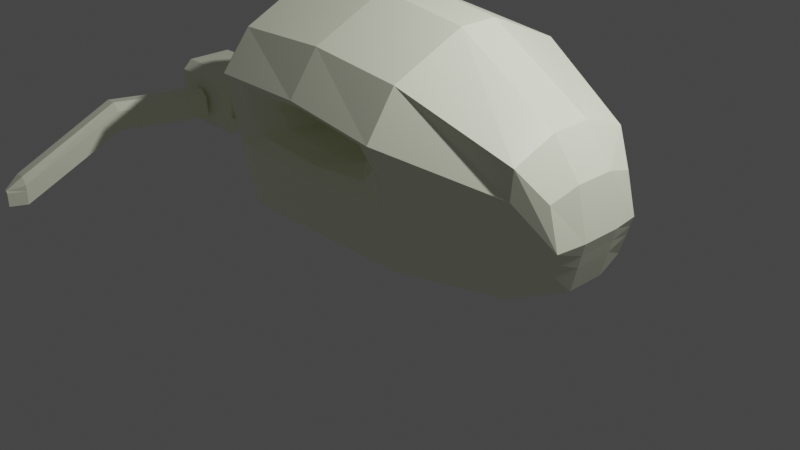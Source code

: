 # Source: skull.blend  (saved by Blender 3.1.7; exported with 4.5.12 LTS)
import bpy
from mathutils import Matrix  # noqa: F401  (used for matrix-valued properties, if any)

bpy.ops.wm.read_factory_settings(use_empty=True)
scene = bpy.context.scene
scene.name = 'Scene'

# ---- collections
col_collection = bpy.data.collections.new('Collection'); scene.collection.children.link(col_collection)

# ---- materials (node trees are filled in below, after node groups)
mat_material = bpy.data.materials.new('Material')
mat_material.alpha_threshold = 0.0
mat_material.use_transparent_shadow = False
mat_material.line_color = (0.0, 0.0, 0.0, 1.0)
mat_material_001 = bpy.data.materials.new('Material.001')
mat_material_001.alpha_threshold = 0.0
mat_material_001.use_transparent_shadow = False
mat_material_001.line_color = (0.0, 0.0, 0.0, 1.0)
mat_material_002 = bpy.data.materials.new('Material.002')
mat_material_002.alpha_threshold = 0.0
mat_material_002.use_transparent_shadow = False
mat_material_002.line_color = (0.0, 0.0, 0.0, 1.0)

# ---- material node trees
mat_material.use_nodes = True; mat_material.node_tree.nodes.clear()
_N = mat_material.node_tree.nodes; _L = mat_material.node_tree.links
n0 = _N.new('ShaderNodeOutputMaterial'); n0.name = 'Material Output'; n0.location = (300, 300)
n1 = _N.new('ShaderNodeBsdfPrincipled'); n1.name = 'Principled BSDF'; n1.location = (10, 300)
n1.distribution = 'GGX'
n1.subsurface_method = 'RANDOM_WALK_SKIN'
n1.inputs[0].default_value = (0.974, 1.0, 0.7844, 1.0)
n1.inputs[2].default_value = 0.4
n1.inputs[3].default_value = 1.45
n1.inputs[27].default_value = (0.0, 0.0, 0.0, 1.0)
n1.inputs[28].default_value = 1.0
_L.new(n1.outputs[0], n0.inputs[0])
n0.is_active_output = True
mat_material_001.use_nodes = True; mat_material_001.node_tree.nodes.clear()
_N = mat_material_001.node_tree.nodes; _L = mat_material_001.node_tree.links
n0 = _N.new('ShaderNodeOutputMaterial'); n0.name = 'Material Output'; n0.location = (300, 300)
n1 = _N.new('ShaderNodeBsdfPrincipled'); n1.name = 'Principled BSDF'; n1.location = (10, 300)
n1.distribution = 'GGX'
n1.subsurface_method = 'RANDOM_WALK_SKIN'
n1.inputs[0].default_value = (0.974, 1.0, 0.7844, 1.0)
n1.inputs[2].default_value = 0.4
n1.inputs[3].default_value = 1.45
n1.inputs[27].default_value = (0.0, 0.0, 0.0, 1.0)
n1.inputs[28].default_value = 1.0
_L.new(n1.outputs[0], n0.inputs[0])
n0.is_active_output = True
mat_material_002.use_nodes = True; mat_material_002.node_tree.nodes.clear()
_N = mat_material_002.node_tree.nodes; _L = mat_material_002.node_tree.links
n0 = _N.new('ShaderNodeOutputMaterial'); n0.name = 'Material Output'; n0.location = (300, 300)
n1 = _N.new('ShaderNodeBsdfPrincipled'); n1.name = 'Principled BSDF'; n1.location = (10, 300)
n1.distribution = 'GGX'
n1.subsurface_method = 'RANDOM_WALK_SKIN'
n1.inputs[0].default_value = (0.974, 1.0, 0.7844, 1.0)
n1.inputs[2].default_value = 0.4
n1.inputs[3].default_value = 1.45
n1.inputs[27].default_value = (0.0, 0.0, 0.0, 1.0)
n1.inputs[28].default_value = 1.0
_L.new(n1.outputs[0], n0.inputs[0])
n0.is_active_output = True

# ---- world
world_world = bpy.data.worlds.new('World'); scene.world = world_world
world_world.use_nodes = True; world_world.node_tree.nodes.clear()
_N = world_world.node_tree.nodes; _L = world_world.node_tree.links
n0 = _N.new('ShaderNodeOutputWorld'); n0.name = 'World Output'; n0.location = (300, 300)
n1 = _N.new('ShaderNodeBackground'); n1.name = 'Background'; n1.location = (10, 300)
n1.inputs[0].default_value = (0.05088, 0.05088, 0.05088, 1.0)
_L.new(n1.outputs[0], n0.inputs[0])
n0.is_active_output = True
world_world.color = (0.05088, 0.05088, 0.05088)
world_world.use_sun_shadow = False
world_world.sun_shadow_jitter_overblur = 0.0

# ---- cameras
cam_camera = bpy.data.cameras.new('Camera')
cam_camera.clip_end = 100.0
cam_camera.ortho_scale = 7.314

# ---- lights
light_light = bpy.data.lights.new('Light', 'POINT')
light_light.transmission_factor = 0.0
light_light.energy = 1000.0
light_light.shadow_soft_size = 0.1
light_light.shadow_maximum_resolution = 0.006
light_light.use_absolute_resolution = True

# ---- meshes
me_cube = bpy.data.meshes.new('Cube')
me_cube.from_pydata([(1.0, 1.0, 0.691), (1.0, 1.0, -1.06), (1.0, -1.0, 0.691), (1.0, -1.0, -1.06), (-1.0, 1.0, 0.7632), (-1.0, 1.0, -1.06), (-1.0, -1.0, 0.7632), (-1.0, -1.0, -1.06), (2.079, 0.7014, 0.194), (2.079, 0.7014, -1.003), (2.079, -0.7014, 0.194), (2.079, -0.7014, -1.003), (2.324, 0.5218, -0.1017), (2.308, 0.5218, -0.9182), (2.324, -0.5218, -0.1017), (2.308, -0.5218, -0.9182), (-1.57, 0.7021, 0.4437), (-1.434, 0.7021, -0.7856), (-1.57, -0.7021, 0.4437), (-1.434, -0.7021, -0.7856), (1.0, 1.31, 0.2366), (-1.0, -1.31, 0.3766), (1.0, -1.31, 0.2366), (-1.0, 1.31, 0.3766), (2.079, 0.7345, -0.09035), (2.079, -0.7345, -0.09035), (2.431, 0.5218, -0.51), (2.431, -0.5218, -0.51), (-1.62, -0.7352, 0.1433), (-1.62, 0.7352, 0.1433), (1.0, 1.155, -0.3477), (1.0, -1.155, -0.3477), (-1.0, 1.155, -0.3477), (2.079, 0.718, -0.5468), (2.079, -0.718, -0.5468), (2.37, 0.5218, -0.7141), (2.37, -0.5218, -0.7141), (-1.527, 0.7186, -0.3211), (-1.0, -1.155, -0.3477), (-1.527, -0.7186, -0.3211), (0.5874, 0.9854, 0.114), (-0.5874, -0.9854, 0.1876), (0.5874, -0.9854, 0.114), (-0.5874, 0.9854, 0.1876), (0.4717, 0.8689, -0.2006), (0.4717, -0.8689, -0.2006), (-0.5874, 0.8689, -0.193), (-0.5874, -0.8689, -0.193), (0.4316, 0.5087, 0.07817), (-0.4316, -0.5087, 0.1322), (0.4316, -0.5087, 0.07817), (-0.4316, 0.5087, 0.1322), (0.3159, 0.4486, -0.155), (0.3159, -0.4486, -0.155), (-0.4316, 0.4486, -0.1474), (-0.4316, -0.4486, -0.1474), (0.0, 1.0, -1.06), (0.0, -1.0, 0.7958), (0.0, -1.0, -1.06), (0.0, 1.0, 0.7958), (0.0, 1.31, 0.3706), (0.0, -1.31, 0.3706), (0.0, -1.155, -0.4401), (0.0, 1.155, -0.4401), (0.0, 0.9854, 0.2221), (0.0, -0.9854, 0.2221), (0.0, -0.8689, -0.2673), (0.0, 0.8689, -0.2673), (0.0, 0.5087, 0.1352), (0.0, -0.5087, 0.1352), (0.0, -0.4486, -0.1714), (0.0, 0.4486, -0.1714), (0.678, -1.066, -0.2557), (-0.7937, -1.066, -0.248), (0.7937, -1.209, 0.1582), (-0.7937, -1.209, 0.2555), (0.0, -1.209, 0.2711), (0.0, -1.066, -0.3183), (0.678, 1.066, -0.2557), (0.7937, 1.209, 0.1582), (-0.7937, 1.209, 0.2555), (-0.7937, 1.066, -0.248), (0.0, 1.066, -0.3183), (0.0, 1.209, 0.2711), (-1.0, -1.232, 0.01443), (-1.573, -0.7269, -0.08891), (1.0, 1.232, -0.05557), (1.082, -1.232, -0.07135), (-1.0, 1.232, 0.01443), (2.079, 0.7262, -0.3186), (2.079, -0.7262, -0.3186), (2.4, 0.5218, -0.612), (2.4, -0.5218, -0.612), (-1.573, 0.7269, -0.08891), (-0.6663, -0.9271, -0.002713), (0.6693, 0.9271, -0.05527), (0.6693, -0.9271, -0.05527), (-0.6663, 0.9271, -0.002713), (-0.5105, -0.4787, -0.00759), (0.5135, 0.4787, -0.05039), (0.4316, -0.4787, -0.03461), (-0.5105, 0.4787, -0.00759), (0.0, 0.4787, -0.01811), (0.0, -0.4787, -0.01811), (-0.8726, -1.138, 0.003748), (0.8756, -1.138, -0.0607), (-0.8726, 1.138, 0.003748), (0.8756, 1.138, -0.0607), (-1.0, -0.215, -1.177), (-1.0, 0.215, -1.177), (1.0, -0.2104, 1.031), (1.0, 0.2104, 1.031), (-1.0, -0.2077, 1.145), (-1.0, 0.2077, 1.145), (1.0, -0.215, -1.191), (1.0, 0.215, -1.191), (2.079, -0.2136, 0.372), (2.079, 0.2136, 0.372), (2.079, 0.2118, -1.127), (2.079, -0.2118, -1.127), (2.36, -0.2098, -0.005344), (2.36, 0.2098, -0.005344), (2.353, -0.2086, -1.004), (2.353, 0.2086, -1.004), (-1.542, 0.2078, -0.8972), (-1.542, -0.2078, -0.8972), (-1.57, 0.2107, 0.6803), (-1.57, -0.2107, 0.6803), (2.476, -0.2112, -0.5044), (2.476, 0.2112, -0.5044), (-1.694, 0.2103, 0.2115), (-1.694, -0.2103, 0.2115), (2.415, 0.2102, -0.7538), (2.415, -0.2102, -0.7538), (-1.618, -0.21, -0.3435), (-1.618, 0.21, -0.3435), (0.0, 0.215, -1.184), (0.0, -0.215, -1.184), (0.0, 0.2088, 1.157), (0.0, -0.2088, 1.157), (2.445, 0.2108, -0.6291), (2.445, -0.2108, -0.6291), (-1.656, -0.2104, -0.06618), (-1.656, 0.2104, -0.06618)], [], [(6, 112, 127, 18), (61, 57, 6, 21), (59, 4, 113, 138), (3, 114, 119, 11), (31, 3, 11, 34), (60, 59, 0, 20), (56, 1, 115, 136), (116, 10, 14, 120), (32, 5, 17, 37), (115, 1, 9, 118), (118, 9, 13, 123), (34, 11, 15, 36), (110, 2, 10, 116), (20, 0, 8, 24), (137, 114, 3, 58), (0, 59, 138, 111), (26, 12, 121, 129), (13, 35, 132, 123), (8, 117, 121, 12), (24, 8, 12, 26), (128, 120, 14, 27), (11, 119, 122, 15), (28, 18, 127, 131), (91, 26, 129, 140), (21, 6, 18, 28), (108, 7, 19, 125), (5, 56, 136, 109), (139, 112, 6, 57), (84, 21, 28, 85), (143, 130, 29, 93), (35, 91, 140, 132), (89, 24, 26, 91), (141, 128, 27, 92), (85, 28, 131, 142), (86, 20, 24, 89), (10, 25, 27, 14), (4, 23, 29, 16), (77, 72, 45, 66), (2, 22, 25, 10), (107, 78, 44, 95), (58, 62, 38, 7), (56, 63, 30, 1), (1, 30, 33, 9), (19, 39, 134, 125), (122, 133, 36, 15), (9, 33, 35, 13), (130, 126, 16, 29), (124, 135, 37, 17), (7, 38, 39, 19), (90, 34, 36, 92), (88, 32, 37, 93), (87, 31, 34, 90), (105, 74, 42, 96), (104, 73, 47, 94), (76, 75, 41, 65), (83, 79, 40, 64), (82, 81, 46, 67), (106, 80, 43, 97), (66, 45, 53, 70), (96, 42, 50, 100), (65, 41, 49, 69), (94, 47, 55, 98), (67, 46, 54, 71), (97, 43, 51, 101), (95, 44, 52, 99), (64, 40, 48, 68), (103, 100, 50, 69), (102, 71, 54, 101), (99, 52, 71, 102), (98, 103, 69, 49), (43, 64, 68, 51), (44, 67, 71, 52), (42, 65, 69, 50), (47, 66, 70, 55), (78, 82, 67, 44), (80, 83, 64, 43), (74, 76, 65, 42), (5, 32, 63, 56), (3, 31, 62, 58), (73, 77, 66, 47), (113, 4, 16, 126), (110, 139, 57, 2), (23, 4, 59, 60), (5, 109, 124, 17), (22, 2, 57, 61), (0, 111, 117, 8), (38, 62, 77, 73), (22, 61, 76, 74), (61, 21, 75, 76), (84, 38, 73, 104), (87, 22, 74, 105), (62, 31, 72, 77), (23, 60, 83, 80), (30, 63, 82, 78), (88, 23, 80, 106), (63, 32, 81, 82), (60, 20, 79, 83), (86, 30, 78, 107), (20, 86, 107, 79), (32, 88, 106, 81), (31, 87, 105, 72), (21, 84, 104, 75), (55, 70, 103, 98), (48, 99, 102, 68), (68, 102, 101, 51), (70, 53, 100, 103), (40, 95, 99, 48), (46, 97, 101, 54), (41, 94, 98, 49), (45, 96, 100, 53), (81, 106, 97, 46), (75, 104, 94, 41), (72, 105, 96, 45), (22, 87, 90, 25), (23, 88, 93, 29), (25, 90, 92, 27), (79, 107, 95, 40), (30, 86, 89, 33), (39, 85, 142, 134), (133, 141, 92, 36), (33, 89, 91, 35), (135, 143, 93, 37), (38, 84, 85, 39), (115, 118, 119, 114), (137, 108, 109, 136), (139, 110, 111, 138), (110, 116, 117, 111), (133, 122, 123, 132), (116, 120, 121, 117), (118, 123, 122, 119), (135, 124, 125, 134), (113, 126, 127, 112), (108, 125, 124, 109), (120, 128, 129, 121), (126, 130, 131, 127), (141, 133, 132, 140), (143, 135, 134, 142), (114, 137, 136, 115), (112, 139, 138, 113), (128, 141, 140, 129), (130, 143, 142, 131), (108, 137, 58, 7)])
_uv = me_cube.uv_layers.new(name='UVMap')
_uv.uv.foreach_set('vector', [0.875, 0.75, 0.875, 0.651, 0.875, 0.6625, 0.875, 0.75, 0.5, 0.875, 0.625, 0.875, 0.625, 1.0, 0.5, 1.0, 0.75, 0.5, 0.875, 0.5, 0.875, 0.599, 0.75, 0.5989, 0.375, 0.75, 0.375, 0.6519, 0.375, 0.6627, 0.375, 0.75, 0.4375, 0.75, 0.375, 0.75, 0.375, 0.75, 0.4375, 0.75, 0.5, 0.375, 0.625, 0.375, 0.625, 0.5, 0.5, 0.5, 0.25, 0.5, 0.375, 0.5, 0.375, 0.5981, 0.25, 0.5981, 0.625, 0.6631, 0.625, 0.75, 0.625, 0.75, 0.625, 0.6753, 0.4375, 0.25, 0.375, 0.25, 0.375, 0.25, 0.4375, 0.25, 0.375, 0.5981, 0.375, 0.5, 0.375, 0.5, 0.375, 0.5873, 0.375, 0.5873, 0.375, 0.5, 0.375, 0.5, 0.375, 0.575, 0.4375, 0.75, 0.375, 0.75, 0.375, 0.75, 0.4375, 0.75, 0.625, 0.6513, 0.625, 0.75, 0.625, 0.75, 0.625, 0.6631, 0.5, 0.5, 0.625, 0.5, 0.625, 0.5, 0.5, 0.5, 0.25, 0.6519, 0.375, 0.6519, 0.375, 0.75, 0.25, 0.75, 0.625, 0.5, 0.75, 0.5, 0.75, 0.5989, 0.625, 0.5987, 0.5, 0.5, 0.625, 0.5, 0.625, 0.5747, 0.5, 0.5744, 0.375, 0.5, 0.4375, 0.5, 0.4375, 0.5747, 0.375, 0.575, 0.625, 0.5, 0.625, 0.5869, 0.625, 0.5747, 0.625, 0.5, 0.5, 0.5, 0.625, 0.5, 0.625, 0.5, 0.5, 0.5, 0.5, 0.6756, 0.625, 0.6753, 0.625, 0.75, 0.5, 0.75, 0.375, 0.75, 0.375, 0.6627, 0.375, 0.675, 0.375, 0.75, 0.5, 0.0, 0.625, 0.0, 0.625, 0.08749, 0.5, 0.08925, 0.4688, 0.5, 0.5, 0.5, 0.5, 0.5744, 0.4688, 0.5745, 0.5, 1.0, 0.625, 1.0, 0.625, 1.0, 0.5, 1.0, 0.125, 0.6519, 0.125, 0.75, 0.125, 0.75, 0.125, 0.662, 0.125, 0.5, 0.25, 0.5, 0.25, 0.5981, 0.125, 0.5981, 0.75, 0.6511, 0.875, 0.651, 0.875, 0.75, 0.75, 0.75, 0.4688, 1.0, 0.5, 1.0, 0.5, 1.0, 0.4687, 1.0, 0.4687, 0.1612, 0.5, 0.1607, 0.5, 0.25, 0.4688, 0.25, 0.4375, 0.5, 0.4688, 0.5, 0.4688, 0.5745, 0.4375, 0.5747, 0.4687, 0.5, 0.5, 0.5, 0.5, 0.5, 0.4688, 0.5, 0.4688, 0.6755, 0.5, 0.6756, 0.5, 0.75, 0.4688, 0.75, 0.4687, 0.0, 0.5, 0.0, 0.5, 0.08925, 0.4687, 0.08882, 0.4688, 0.5, 0.5, 0.5, 0.5, 0.5, 0.4687, 0.5, 0.625, 0.75, 0.5, 0.75, 0.5, 0.75, 0.625, 0.75, 0.625, 0.25, 0.5, 0.25, 0.5, 0.25, 0.625, 0.25, 0.4375, 0.875, 0.4375, 0.75, 0.4375, 0.75, 0.4375, 0.875, 0.625, 0.75, 0.5, 0.75, 0.5, 0.75, 0.625, 0.75, 0.4687, 0.5, 0.4375, 0.5, 0.4375, 0.5, 0.4688, 0.5, 0.375, 0.875, 0.4375, 0.875, 0.4375, 1.0, 0.375, 1.0, 0.375, 0.375, 0.4375, 0.375, 0.4375, 0.5, 0.375, 0.5, 0.375, 0.5, 0.4375, 0.5, 0.4375, 0.5, 0.375, 0.5, 0.375, 0.0, 0.4375, 0.0, 0.4375, 0.08847, 0.375, 0.08801, 0.375, 0.675, 0.4375, 0.6753, 0.4375, 0.75, 0.375, 0.75, 0.375, 0.5, 0.4375, 0.5, 0.4375, 0.5, 0.375, 0.5, 0.5, 0.1607, 0.625, 0.1625, 0.625, 0.25, 0.5, 0.25, 0.375, 0.162, 0.4375, 0.1615, 0.4375, 0.25, 0.375, 0.25, 0.375, 1.0, 0.4375, 1.0, 0.4375, 1.0, 0.375, 1.0, 0.4687, 0.75, 0.4375, 0.75, 0.4375, 0.75, 0.4688, 0.75, 0.4688, 0.25, 0.4375, 0.25, 0.4375, 0.25, 0.4688, 0.25, 0.4688, 0.75, 0.4375, 0.75, 0.4375, 0.75, 0.4687, 0.75, 0.4687, 0.75, 0.5, 0.75, 0.5, 0.75, 0.4688, 0.75, 0.4688, 1.0, 0.4375, 1.0, 0.4375, 1.0, 0.4688, 1.0, 0.5, 0.875, 0.5, 1.0, 0.5, 1.0, 0.5, 0.875, 0.5, 0.375, 0.5, 0.5, 0.5, 0.5, 0.5, 0.375, 0.4375, 0.375, 0.4375, 0.25, 0.4375, 0.25, 0.4375, 0.375, 0.4688, 0.25, 0.5, 0.25, 0.5, 0.25, 0.4688, 0.25, 0.4375, 0.875, 0.4375, 0.75, 0.4375, 0.75, 0.4375, 0.875, 0.4688, 0.75, 0.5, 0.75, 0.5, 0.75, 0.4688, 0.75, 0.5, 0.875, 0.5, 1.0, 0.5, 1.0, 0.5, 0.875, 0.4688, 1.0, 0.4375, 1.0, 0.4375, 1.0, 0.4688, 1.0, 0.4375, 0.375, 0.4375, 0.25, 0.4375, 0.25, 0.4375, 0.375, 0.4688, 0.25, 0.5, 0.25, 0.5, 0.25, 0.4687, 0.25, 0.4688, 0.5, 0.4375, 0.5, 0.4375, 0.5, 0.4688, 0.5, 0.5, 0.375, 0.5, 0.5, 0.5, 0.5, 0.5, 0.375, 0.4688, 0.875, 0.4688, 0.75, 0.5, 0.75, 0.5, 0.875, 0.4688, 0.375, 0.4375, 0.375, 0.4375, 0.25, 0.4687, 0.25, 0.4688, 0.5, 0.4375, 0.5, 0.4375, 0.375, 0.4688, 0.375, 0.4688, 1.0, 0.4688, 0.875, 0.5, 0.875, 0.5, 1.0, 0.5, 0.25, 0.5, 0.375, 0.5, 0.375, 0.5, 0.25, 0.4375, 0.5, 0.4375, 0.375, 0.4375, 0.375, 0.4375, 0.5, 0.5, 0.75, 0.5, 0.875, 0.5, 0.875, 0.5, 0.75, 0.4375, 1.0, 0.4375, 0.875, 0.4375, 0.875, 0.4375, 1.0, 0.4375, 0.5, 0.4375, 0.375, 0.4375, 0.375, 0.4375, 0.5, 0.5, 0.25, 0.5, 0.375, 0.5, 0.375, 0.5, 0.25, 0.5, 0.75, 0.5, 0.875, 0.5, 0.875, 0.5, 0.75, 0.375, 0.25, 0.4375, 0.25, 0.4375, 0.375, 0.375, 0.375, 0.375, 0.75, 0.4375, 0.75, 0.4375, 0.875, 0.375, 0.875, 0.4375, 1.0, 0.4375, 0.875, 0.4375, 0.875, 0.4375, 1.0, 0.875, 0.599, 0.875, 0.5, 0.875, 0.5, 0.875, 0.5875, 0.625, 0.6513, 0.75, 0.6511, 0.75, 0.75, 0.625, 0.75, 0.5, 0.25, 0.625, 0.25, 0.625, 0.375, 0.5, 0.375, 0.125, 0.5, 0.125, 0.5981, 0.125, 0.588, 0.125, 0.5, 0.5, 0.75, 0.625, 0.75, 0.625, 0.875, 0.5, 0.875, 0.625, 0.5, 0.625, 0.5987, 0.625, 0.5869, 0.625, 0.5, 0.4375, 1.0, 0.4375, 0.875, 0.4375, 0.875, 0.4375, 1.0, 0.5, 0.75, 0.5, 0.875, 0.5, 0.875, 0.5, 0.75, 0.5, 0.875, 0.5, 1.0, 0.5, 1.0, 0.5, 0.875, 0.4688, 1.0, 0.4375, 1.0, 0.4375, 1.0, 0.4688, 1.0, 0.4688, 0.75, 0.5, 0.75, 0.5, 0.75, 0.4687, 0.75, 0.4375, 0.875, 0.4375, 0.75, 0.4375, 0.75, 0.4375, 0.875, 0.5, 0.25, 0.5, 0.375, 0.5, 0.375, 0.5, 0.25, 0.4375, 0.5, 0.4375, 0.375, 0.4375, 0.375, 0.4375, 0.5, 0.4688, 0.25, 0.5, 0.25, 0.5, 0.25, 0.4688, 0.25, 0.4375, 0.375, 0.4375, 0.25, 0.4375, 0.25, 0.4375, 0.375, 0.5, 0.375, 0.5, 0.5, 0.5, 0.5, 0.5, 0.375, 0.4688, 0.5, 0.4375, 0.5, 0.4375, 0.5, 0.4687, 0.5, 0.5, 0.5, 0.4688, 0.5, 0.4687, 0.5, 0.5, 0.5, 0.4375, 0.25, 0.4688, 0.25, 0.4688, 0.25, 0.4375, 0.25, 0.4375, 0.75, 0.4688, 0.75, 0.4687, 0.75, 0.4375, 0.75, 0.5, 1.0, 0.4688, 1.0, 0.4688, 1.0, 0.5, 1.0, 0.4375, 1.0, 0.4375, 0.875, 0.4688, 0.875, 0.4688, 1.0, 0.5, 0.5, 0.4688, 0.5, 0.4688, 0.375, 0.5, 0.375, 0.5, 0.375, 0.4688, 0.375, 0.4687, 0.25, 0.5, 0.25, 0.4375, 0.875, 0.4375, 0.75, 0.4688, 0.75, 0.4688, 0.875, 0.5, 0.5, 0.4688, 0.5, 0.4688, 0.5, 0.5, 0.5, 0.4375, 0.25, 0.4688, 0.25, 0.4687, 0.25, 0.4375, 0.25, 0.5, 1.0, 0.4688, 1.0, 0.4688, 1.0, 0.5, 1.0, 0.4375, 0.75, 0.4688, 0.75, 0.4688, 0.75, 0.4375, 0.75, 0.4375, 0.25, 0.4688, 0.25, 0.4688, 0.25, 0.4375, 0.25, 0.5, 1.0, 0.4688, 1.0, 0.4688, 1.0, 0.5, 1.0, 0.4375, 0.75, 0.4687, 0.75, 0.4688, 0.75, 0.4375, 0.75, 0.5, 0.75, 0.4688, 0.75, 0.4687, 0.75, 0.5, 0.75, 0.5, 0.25, 0.4688, 0.25, 0.4688, 0.25, 0.5, 0.25, 0.5, 0.75, 0.4687, 0.75, 0.4688, 0.75, 0.5, 0.75, 0.5, 0.5, 0.4687, 0.5, 0.4688, 0.5, 0.5, 0.5, 0.4375, 0.5, 0.4688, 0.5, 0.4687, 0.5, 0.4375, 0.5, 0.4375, 0.0, 0.4687, 0.0, 0.4687, 0.08882, 0.4375, 0.08847, 0.4375, 0.6753, 0.4688, 0.6755, 0.4688, 0.75, 0.4375, 0.75, 0.4375, 0.5, 0.4687, 0.5, 0.4688, 0.5, 0.4375, 0.5, 0.4375, 0.1615, 0.4687, 0.1612, 0.4688, 0.25, 0.4375, 0.25, 0.4375, 1.0, 0.4688, 1.0, 0.4687, 1.0, 0.4375, 1.0, 0.375, 0.5981, 0.375, 0.5873, 0.375, 0.6627, 0.375, 0.6519, 0.25, 0.6519, 0.125, 0.6519, 0.125, 0.5981, 0.25, 0.5981, 0.75, 0.6511, 0.625, 0.6513, 0.625, 0.5987, 0.75, 0.5989, 0.625, 0.6513, 0.625, 0.6631, 0.625, 0.5869, 0.625, 0.5987, 0.4375, 0.6753, 0.375, 0.675, 0.375, 0.575, 0.4375, 0.5747, 0.625, 0.6631, 0.625, 0.6753, 0.625, 0.5747, 0.625, 0.5869, 0.375, 0.5873, 0.375, 0.575, 0.375, 0.675, 0.375, 0.6627, 0.4375, 0.1615, 0.375, 0.162, 0.375, 0.08801, 0.4375, 0.08847, 0.875, 0.599, 0.875, 0.5875, 0.875, 0.6625, 0.875, 0.651, 0.125, 0.6519, 0.125, 0.662, 0.125, 0.588, 0.125, 0.5981, 0.625, 0.6753, 0.5, 0.6756, 0.5, 0.5744, 0.625, 0.5747, 0.625, 0.1625, 0.5, 0.1607, 0.5, 0.08925, 0.625, 0.08749, 0.4688, 0.6755, 0.4375, 0.6753, 0.4375, 0.5747, 0.4688, 0.5745, 0.4687, 0.1612, 0.4375, 0.1615, 0.4375, 0.08847, 0.4687, 0.08882, 0.375, 0.6519, 0.25, 0.6519, 0.25, 0.5981, 0.375, 0.5981, 0.875, 0.651, 0.75, 0.6511, 0.75, 0.5989, 0.875, 0.599, 0.5, 0.6756, 0.4688, 0.6755, 0.4688, 0.5745, 0.5, 0.5744, 0.5, 0.1607, 0.4687, 0.1612, 0.4687, 0.08882, 0.5, 0.08925, 0.125, 0.6519, 0.25, 0.6519, 0.25, 0.75, 0.125, 0.75])
me_cube.materials.append(mat_material)
me_cube.materials.append(None)
me_cube.use_remesh_preserve_volume = False
me_cube.use_remesh_preserve_attributes = False
me_cube.use_mirror_vertex_groups = False
me_cube.update()
me_cube_001 = bpy.data.meshes.new('Cube.001')
me_cube_001.from_pydata([(-1.0, -0.724, -1.0), (-1.0, -1.0, -0.724), (-1.0, -0.8048, -0.8048), (-1.0, -1.0, 0.724), (-1.0, -0.724, 1.0), (-1.0, -0.8048, 0.8048), (-1.0, 1.0, -0.724), (-1.0, 0.724, -1.0), (-1.0, 0.8048, -0.8048), (-1.0, 0.724, 1.0), (-1.0, 1.0, 0.724), (-1.0, 0.8048, 0.8048), (1.0, -1.0, -0.724), (1.0, -0.724, -1.0), (1.0, -0.8048, -0.8048), (1.0, -0.724, 1.0), (1.0, -1.0, 0.724), (1.0, -0.8048, 0.8048), (1.0, 0.724, -1.0), (1.0, 1.0, -0.724), (1.0, 0.8048, -0.8048), (1.0, 1.0, 0.724), (1.0, 0.724, 1.0), (1.0, 0.8048, 0.8048), (1.0, -0.4645, -0.6581), (1.0, -0.6581, -0.4645), (1.0, -0.795, -0.795), (1.0, -0.6581, 0.4645), (1.0, -0.4645, 0.6581), (1.0, -0.795, 0.795), (1.0, 0.6581, -0.4645), (1.0, 0.4645, -0.6581), (1.0, 0.795, -0.795), (1.0, 0.4645, 0.6581), (1.0, 0.6581, 0.4645), (1.0, 0.795, 0.795), (-1.0, -0.6654, -0.4718), (-1.0, -0.4718, -0.6654), (-1.0, -0.8022, -0.8022), (-1.0, -0.4718, 0.6654), (-1.0, -0.6654, 0.4718), (-1.0, -0.8022, 0.8022), (-1.0, 0.4718, -0.6654), (-1.0, 0.6654, -0.4718), (-1.0, 0.8022, -0.8022), (-1.0, 0.6654, 0.4718), (-1.0, 0.4718, 0.6654), (-1.0, 0.8022, 0.8022), (0.4473, 0.6581, 0.4645), (0.4473, 0.4645, 0.6581), (0.4473, 0.4645, -0.6581), (0.4473, 0.6581, -0.4645), (0.4473, -0.4645, 0.6581), (0.4473, -0.6581, 0.4645), (0.4473, -0.6581, -0.4645), (0.4473, -0.4645, -0.6581), (-0.4357, -0.6654, -0.4718), (-0.4357, -0.4718, -0.6654), (-0.4357, -0.6654, 0.4718), (-0.4357, -0.4718, 0.6654), (-0.4357, 0.4718, -0.6654), (-0.4357, 0.6654, -0.4718), (-0.4357, 0.6654, 0.4718), (-0.4357, 0.4718, 0.6654)], [], [(30, 34, 48, 51), (34, 33, 49, 48), (8, 7, 0, 2, 38, 37, 42, 44), (22, 9, 4, 15), (17, 16, 12, 14, 26, 25, 27, 29), (28, 27, 53, 52), (31, 30, 51, 50), (14, 13, 18, 20, 32, 31, 24, 26), (7, 18, 13, 0), (6, 10, 21, 19), (12, 16, 3, 1), (5, 4, 9, 11, 47, 46, 39, 41), (2, 1, 3, 5, 41, 40, 36, 38), (23, 22, 15, 17, 29, 28, 33, 35), (11, 10, 6, 8, 44, 43, 45, 47), (20, 19, 21, 23, 35, 34, 30, 32), (0, 1, 2), (3, 4, 5), (6, 7, 8), (9, 10, 11), (12, 13, 14), (15, 16, 17), (18, 19, 20), (21, 22, 23), (18, 7, 6, 19), (9, 22, 21, 10), (0, 13, 12, 1), (15, 4, 3, 16), (24, 25, 26), (27, 28, 29), (30, 31, 32), (33, 34, 35), (36, 37, 38), (39, 40, 41), (42, 43, 44), (45, 46, 47), (24, 31, 50, 55), (27, 25, 54, 53), (33, 28, 52, 49), (53, 54, 51, 48), (25, 24, 55, 54), (46, 45, 62, 63), (40, 39, 59, 58), (62, 61, 56, 58), (39, 46, 63, 59), (36, 40, 58, 56), (42, 37, 57, 60), (37, 36, 56, 57), (43, 42, 60, 61), (45, 43, 61, 62), (59, 63, 62, 58), (57, 56, 61, 60), (49, 52, 53, 48), (51, 54, 55, 50)])
_uv = me_cube_001.uv_layers.new(name='UVMap')
_uv.uv.foreach_set('vector', [0.4118, 0.5, 0.5882, 0.5, 0.5882, 0.5, 0.4118, 0.5, 0.625, 0.5, 0.625, 0.5368, 0.625, 0.5368, 0.625, 0.5, 0.125, 0.5, 0.125, 0.5345, 0.125, 0.7155, 0.125, 0.75, 0.125, 0.75, 0.125, 0.7136, 0.125, 0.5364, 0.125, 0.5, 0.625, 0.5345, 0.875, 0.5345, 0.875, 0.7155, 0.625, 0.7155, 0.625, 0.75, 0.5905, 0.75, 0.4095, 0.75, 0.375, 0.75, 0.375, 0.75, 0.4118, 0.75, 0.5882, 0.75, 0.625, 0.75, 0.625, 0.75, 0.5882, 0.75, 0.5882, 0.75, 0.625, 0.75, 0.375, 0.5, 0.4118, 0.5, 0.4118, 0.5, 0.375, 0.5, 0.375, 0.75, 0.375, 0.7155, 0.375, 0.5345, 0.375, 0.5, 0.375, 0.5, 0.375, 0.5368, 0.375, 0.7132, 0.375, 0.75, 0.125, 0.5345, 0.375, 0.5345, 0.375, 0.7155, 0.125, 0.7155, 0.4095, 0.25, 0.5905, 0.25, 0.5905, 0.5, 0.4095, 0.5, 0.4095, 0.75, 0.5905, 0.75, 0.5905, 1.0, 0.4095, 1.0, 0.875, 0.75, 0.875, 0.7155, 0.875, 0.5345, 0.875, 0.5, 0.875, 0.5, 0.875, 0.5364, 0.875, 0.7136, 0.875, 0.75, 0.375, 1.0, 0.4095, 1.0, 0.5905, 1.0, 0.625, 1.0, 0.625, 1.0, 0.5886, 1.0, 0.4114, 1.0, 0.375, 1.0, 0.625, 0.5, 0.625, 0.5345, 0.625, 0.7155, 0.625, 0.75, 0.625, 0.75, 0.625, 0.7132, 0.625, 0.5368, 0.625, 0.5, 0.625, 0.25, 0.5905, 0.25, 0.4095, 0.25, 0.375, 0.25, 0.375, 0.25, 0.4114, 0.25, 0.5886, 0.25, 0.625, 0.25, 0.375, 0.5, 0.4095, 0.5, 0.5905, 0.5, 0.625, 0.5, 0.625, 0.5, 0.5882, 0.5, 0.4118, 0.5, 0.375, 0.5, 0.125, 0.7155, 0.125, 0.75, 0.125, 0.75, 0.5905, 1.0, 0.625, 1.0, 0.625, 1.0, 0.125, 0.4635, 0.125, 0.5345, 0.125, 0.5, 0.6615, 0.25, 0.5905, 0.25, 0.625, 0.25, 0.375, 0.7867, 0.375, 0.7155, 0.375, 0.75, 0.6617, 0.75, 0.5905, 0.75, 0.625, 0.75, 0.375, 0.5345, 0.375, 0.5, 0.375, 0.5, 0.5905, 0.5, 0.625, 0.5, 0.625, 0.5, 0.375, 0.5345, 0.125, 0.5345, 0.125, 0.5, 0.375, 0.5, 0.625, 0.25, 0.625, 0.5, 0.5905, 0.5, 0.5905, 0.25, 0.125, 0.7155, 0.375, 0.7155, 0.375, 0.75, 0.125, 0.75, 0.625, 0.75, 0.625, 1.0, 0.5905, 1.0, 0.5905, 0.75, 0.375, 0.7132, 0.375, 0.75, 0.375, 0.75, 0.5882, 0.75, 0.625, 0.75, 0.625, 0.75, 0.4118, 0.5, 0.375, 0.5, 0.375, 0.5, 0.625, 0.5368, 0.625, 0.5, 0.625, 0.5, 0.125, 0.762, 0.125, 0.7136, 0.125, 0.75, 0.637, 1.0, 0.5886, 1.0, 0.625, 1.0, 0.125, 0.5364, 0.125, 0.5, 0.125, 0.5, 0.5886, 0.25, 0.625, 0.25, 0.625, 0.25, 0.375, 0.7132, 0.375, 0.5368, 0.375, 0.5368, 0.375, 0.7132, 0.5882, 0.75, 0.4118, 0.75, 0.4118, 0.75, 0.5882, 0.75, 0.625, 0.5368, 0.625, 0.7132, 0.625, 0.7132, 0.625, 0.5368, 0.5882, 0.75, 0.4118, 0.75, 0.4118, 0.5, 0.5882, 0.5, 0.375, 0.75, 0.375, 0.7132, 0.375, 0.7132, 0.375, 0.75, 0.625, 0.25, 0.5886, 0.25, 0.5886, 0.25, 0.625, 0.25, 0.5886, 1.0, 0.637, 1.0, 0.637, 1.0, 0.5886, 1.0, 0.5886, 0.25, 0.4114, 0.25, 0.4114, 1.0, 0.5886, 1.0, 0.875, 0.7136, 0.875, 0.5364, 0.875, 0.5364, 0.875, 0.7136, 0.4114, 1.0, 0.5886, 1.0, 0.5886, 1.0, 0.4114, 1.0, 0.125, 0.5364, 0.125, 0.7136, 0.125, 0.7136, 0.125, 0.5364, 0.125, 0.7136, 0.125, 0.762, 0.125, 0.762, 0.125, 0.7136, 0.125, 0.5, 0.125, 0.5364, 0.125, 0.5364, 0.125, 0.5, 0.5886, 0.25, 0.4114, 0.25, 0.4114, 0.25, 0.5886, 0.25, 0.875, 0.7136, 0.875, 0.5364, 0.5886, 0.25, 0.5886, 1.0, 0.125, 0.7136, 0.125, 0.762, 0.4114, 0.25, 0.125, 0.5364, 0.625, 0.5368, 0.625, 0.7132, 0.5882, 0.75, 0.5882, 0.5, 0.4118, 0.5, 0.4118, 0.75, 0.375, 0.7132, 0.375, 0.5368])
me_cube_001.materials.append(mat_material_001)
me_cube_001.use_remesh_fix_poles = True
me_cube_001.use_remesh_preserve_attributes = False
me_cube_001.update()
me_cube_010 = bpy.data.meshes.new('Cube.010')
me_cube_010.from_pydata([(-1.0, -1.0, -1.149), (-0.84, 6.508, -0.3343), (1.0, -1.0, -1.149), (1.0, 6.508, -0.3343), (-0.7505, 14.17, -3.861), (0.7505, 14.17, -3.861), (-1.0, -1.0, -0.1488), (-0.84, 6.508, 0.6657), (1.0, 6.508, 0.6657), (1.0, -1.0, -0.1488), (-0.7505, 14.17, -2.861), (0.7505, 14.17, -2.861), (-0.4659, -1.0, 0.8512), (-1.0, -1.0, 0.2917), (-0.306, 6.508, 1.666), (-0.84, 6.508, 1.105), (1.0, -1.0, 0.2917), (0.4659, -1.0, 0.8512), (1.0, 6.508, 1.105), (0.4659, 6.508, 1.666), (-0.7505, 14.17, -2.423), (-0.3497, 14.17, -1.861), (0.3497, 14.17, -1.861), (0.7505, 14.17, -2.423), (0.0, 6.508, -0.3343), (0.0, -1.0, -1.149), (0.0, -1.0, -0.1488), (-0.1827, 15.35, -3.861), (0.1827, 15.35, -3.861), (0.0, 15.29, -3.768), (0.1827, 15.35, -2.861), (-0.1827, 15.35, -2.861), (-0.08041, 15.36, -2.689), (0.08041, 15.36, -2.689), (-1.0, 2.754, -0.7416), (0.8924, 2.754, -0.7416), (0.8924, 2.754, 0.2584), (-1.0, 2.754, 0.2584), (-0.4659, 2.754, 1.258), (-1.0, 2.754, 0.6986), (0.3584, 2.754, 1.258), (0.8924, 2.754, 0.6986), (0.0, 2.754, -0.7416)], [], [(40, 38, 12, 17), (8, 3, 5, 11), (18, 8, 11, 23), (37, 39, 15, 7), (42, 35, 2, 25), (14, 19, 22, 21), (30, 33, 22, 23, 11), (7, 15, 20, 10), (36, 41, 16, 9), (1, 7, 10, 4), (24, 1, 4, 27, 29), (25, 26, 6, 0), (35, 36, 9, 2), (21, 32, 31, 10, 20), (34, 37, 7, 1), (38, 14, 15, 39), (40, 17, 16, 41), (22, 19, 18, 23), (20, 15, 14, 21), (9, 16, 17, 12, 13, 6, 26), (2, 9, 26, 25), (3, 24, 29, 28, 5), (28, 30, 11, 5), (34, 42, 25, 0), (21, 22, 33, 32), (27, 28, 29), (30, 31, 32, 33), (30, 28, 27, 31), (4, 10, 31, 27), (1, 24, 42, 34), (19, 40, 41, 18), (12, 38, 39, 13), (0, 6, 37, 34), (3, 8, 36, 35), (8, 18, 41, 36), (24, 3, 35, 42), (6, 13, 39, 37), (19, 14, 38, 40)])
_uv = me_cube_010.uv_layers.new(name='UVMap')
_uv.uv.foreach_set('vector', [0.6918, 0.625, 0.8082, 0.625, 0.8082, 0.75, 0.6918, 0.75, 0.5, 0.5, 0.375, 0.5, 0.375, 0.5, 0.5, 0.5, 0.555, 0.5, 0.5, 0.5, 0.5, 0.5, 0.5548, 0.5, 0.5, 0.125, 0.555, 0.125, 0.555, 0.25, 0.5, 0.25, 0.25, 0.625, 0.375, 0.625, 0.375, 0.75, 0.25, 0.75, 0.8082, 0.5, 0.6918, 0.5, 0.6918, 0.5, 0.8082, 0.5, 0.09135, 0.09135, 0.1194, 0.08629, 0.6918, 0.5, 0.5548, 0.5, 0.5, 0.5, 0.5, 0.25, 0.555, 0.25, 0.5548, 0.25, 0.5, 0.25, 0.5, 0.625, 0.555, 0.625, 0.5551, 0.75, 0.5, 0.75, 0.375, 0.25, 0.5, 0.25, 0.5, 0.25, 0.375, 0.25, 0.25, 0.5, 0.125, 0.5, 0.125, 0.5, 0.2272, 0.5, 0.25, 0.5, 0.375, 0.875, 0.5, 0.875, 0.5, 1.0, 0.375, 1.0, 0.375, 0.625, 0.5, 0.625, 0.5, 0.75, 0.375, 0.75, 0.8082, 0.5, 0.1395, 0.08629, 0.09135, 0.04567, 0.5, 0.25, 0.5548, 0.25, 0.375, 0.125, 0.5, 0.125, 0.5, 0.25, 0.375, 0.25, 0.625, 0.125, 0.625, 0.25, 0.555, 0.25, 0.555, 0.125, 0.6918, 0.625, 0.6918, 0.75, 0.5551, 0.75, 0.555, 0.625, 0.6918, 0.5, 0.6918, 0.5, 0.555, 0.5, 0.5548, 0.5, 0.5548, 0.25, 0.555, 0.25, 0.625, 0.25, 0.625, 0.25, 0.5, 0.75, 0.5551, 0.75, 0.625, 0.8168, 0.625, 0.9332, 0.5551, 1.0, 0.5, 1.0, 0.5, 0.875, 0.375, 0.75, 0.5, 0.75, 0.5, 0.875, 0.375, 0.875, 0.375, 0.5, 0.25, 0.5, 0.25, 0.5, 0.2728, 0.5, 0.375, 0.5, 0.375, 0.3978, 0.5, 0.3978, 0.5, 0.5, 0.375, 0.5, 0.125, 0.625, 0.25, 0.625, 0.25, 0.75, 0.125, 0.75, 0.8082, 0.5, 0.6918, 0.5, 0.1194, 0.08629, 0.1395, 0.08629, 0.2272, 0.5, 0.25, 0.5, 0.25, 0.5, 0.01784, 0.01797, 0.09135, 0.04567, 0.1395, 0.08629, 0.1095, 0.06772, 0.5, 0.3978, 0.375, 0.3978, 0.375, 0.3522, 0.5, 0.3522, 0.375, 0.25, 0.5, 0.25, 0.5, 0.3522, 0.375, 0.3522, 0.125, 0.5, 0.25, 0.5, 0.25, 0.625, 0.125, 0.625, 0.6918, 0.5, 0.6918, 0.625, 0.555, 0.625, 0.555, 0.5, 0.625, 0.0, 0.625, 0.125, 0.555, 0.125, 0.5551, 0.0, 0.375, 0.0, 0.5, 0.0, 0.5, 0.125, 0.375, 0.125, 0.375, 0.5, 0.5, 0.5, 0.5, 0.625, 0.375, 0.625, 0.5, 0.5, 0.555, 0.5, 0.555, 0.625, 0.5, 0.625, 0.25, 0.5, 0.375, 0.5, 0.375, 0.625, 0.25, 0.625, 0.5, 0.0, 0.5551, 0.0, 0.555, 0.125, 0.5, 0.125, 0.6918, 0.5, 0.8082, 0.5, 0.8082, 0.625, 0.6918, 0.625])
me_cube_010.materials.append(mat_material_002)
me_cube_010.use_remesh_fix_poles = True
me_cube_010.use_remesh_preserve_attributes = False
me_cube_010.update()
me_cube_011 = bpy.data.meshes.new('Cube.011')
me_cube_011.from_pydata([(-1.0, -1.0, -1.149), (-0.84, 6.508, -0.3343), (1.0, -1.0, -1.149), (1.0, 6.508, -0.3343), (-0.7505, 14.17, -3.861), (0.7505, 14.17, -3.861), (-1.0, -1.0, -0.1488), (-0.84, 6.508, 0.6657), (1.0, 6.508, 0.6657), (1.0, -1.0, -0.1488), (-0.7505, 14.17, -2.861), (0.7505, 14.17, -2.861), (-0.4659, -1.0, 0.8512), (-1.0, -1.0, 0.2917), (-0.306, 6.508, 1.666), (-0.84, 6.508, 1.105), (1.0, -1.0, 0.2917), (0.4659, -1.0, 0.8512), (1.0, 6.508, 1.105), (0.4659, 6.508, 1.666), (-0.7505, 14.17, -2.423), (-0.3497, 14.17, -1.861), (0.3497, 14.17, -1.861), (0.7505, 14.17, -2.423), (0.0, 6.508, -0.3343), (0.0, -1.0, -1.149), (0.0, -1.0, -0.1488), (-0.1827, 15.35, -3.861), (0.1827, 15.35, -3.861), (0.0, 15.29, -3.768), (0.1827, 15.35, -2.861), (-0.1827, 15.35, -2.861), (-0.08041, 15.36, -2.689), (0.08041, 15.36, -2.689), (-1.0, 2.754, -0.7416), (0.8924, 2.754, -0.7416), (0.8924, 2.754, 0.2584), (-1.0, 2.754, 0.2584), (-0.4659, 2.754, 1.258), (-1.0, 2.754, 0.6986), (0.3584, 2.754, 1.258), (0.8924, 2.754, 0.6986), (0.0, 2.754, -0.7416)], [], [(40, 38, 12, 17), (8, 3, 5, 11), (18, 8, 11, 23), (37, 39, 15, 7), (42, 35, 2, 25), (14, 19, 22, 21), (30, 33, 22, 23, 11), (7, 15, 20, 10), (36, 41, 16, 9), (1, 7, 10, 4), (24, 1, 4, 27, 29), (25, 26, 6, 0), (35, 36, 9, 2), (21, 32, 31, 10, 20), (34, 37, 7, 1), (38, 14, 15, 39), (40, 17, 16, 41), (22, 19, 18, 23), (20, 15, 14, 21), (9, 16, 17, 12, 13, 6, 26), (2, 9, 26, 25), (3, 24, 29, 28, 5), (28, 30, 11, 5), (34, 42, 25, 0), (21, 22, 33, 32), (27, 28, 29), (30, 31, 32, 33), (30, 28, 27, 31), (4, 10, 31, 27), (1, 24, 42, 34), (19, 40, 41, 18), (12, 38, 39, 13), (0, 6, 37, 34), (3, 8, 36, 35), (8, 18, 41, 36), (24, 3, 35, 42), (6, 13, 39, 37), (19, 14, 38, 40)])
_uv = me_cube_011.uv_layers.new(name='UVMap')
_uv.uv.foreach_set('vector', [0.6918, 0.625, 0.8082, 0.625, 0.8082, 0.75, 0.6918, 0.75, 0.5, 0.5, 0.375, 0.5, 0.375, 0.5, 0.5, 0.5, 0.555, 0.5, 0.5, 0.5, 0.5, 0.5, 0.5548, 0.5, 0.5, 0.125, 0.555, 0.125, 0.555, 0.25, 0.5, 0.25, 0.25, 0.625, 0.375, 0.625, 0.375, 0.75, 0.25, 0.75, 0.8082, 0.5, 0.6918, 0.5, 0.6918, 0.5, 0.8082, 0.5, 0.09135, 0.09135, 0.1194, 0.08629, 0.6918, 0.5, 0.5548, 0.5, 0.5, 0.5, 0.5, 0.25, 0.555, 0.25, 0.5548, 0.25, 0.5, 0.25, 0.5, 0.625, 0.555, 0.625, 0.5551, 0.75, 0.5, 0.75, 0.375, 0.25, 0.5, 0.25, 0.5, 0.25, 0.375, 0.25, 0.25, 0.5, 0.125, 0.5, 0.125, 0.5, 0.2272, 0.5, 0.25, 0.5, 0.375, 0.875, 0.5, 0.875, 0.5, 1.0, 0.375, 1.0, 0.375, 0.625, 0.5, 0.625, 0.5, 0.75, 0.375, 0.75, 0.8082, 0.5, 0.1395, 0.08629, 0.09135, 0.04567, 0.5, 0.25, 0.5548, 0.25, 0.375, 0.125, 0.5, 0.125, 0.5, 0.25, 0.375, 0.25, 0.625, 0.125, 0.625, 0.25, 0.555, 0.25, 0.555, 0.125, 0.6918, 0.625, 0.6918, 0.75, 0.5551, 0.75, 0.555, 0.625, 0.6918, 0.5, 0.6918, 0.5, 0.555, 0.5, 0.5548, 0.5, 0.5548, 0.25, 0.555, 0.25, 0.625, 0.25, 0.625, 0.25, 0.5, 0.75, 0.5551, 0.75, 0.625, 0.8168, 0.625, 0.9332, 0.5551, 1.0, 0.5, 1.0, 0.5, 0.875, 0.375, 0.75, 0.5, 0.75, 0.5, 0.875, 0.375, 0.875, 0.375, 0.5, 0.25, 0.5, 0.25, 0.5, 0.2728, 0.5, 0.375, 0.5, 0.375, 0.3978, 0.5, 0.3978, 0.5, 0.5, 0.375, 0.5, 0.125, 0.625, 0.25, 0.625, 0.25, 0.75, 0.125, 0.75, 0.8082, 0.5, 0.6918, 0.5, 0.1194, 0.08629, 0.1395, 0.08629, 0.2272, 0.5, 0.25, 0.5, 0.25, 0.5, 0.01784, 0.01797, 0.09135, 0.04567, 0.1395, 0.08629, 0.1095, 0.06772, 0.5, 0.3978, 0.375, 0.3978, 0.375, 0.3522, 0.5, 0.3522, 0.375, 0.25, 0.5, 0.25, 0.5, 0.3522, 0.375, 0.3522, 0.125, 0.5, 0.25, 0.5, 0.25, 0.625, 0.125, 0.625, 0.6918, 0.5, 0.6918, 0.625, 0.555, 0.625, 0.555, 0.5, 0.625, 0.0, 0.625, 0.125, 0.555, 0.125, 0.5551, 0.0, 0.375, 0.0, 0.5, 0.0, 0.5, 0.125, 0.375, 0.125, 0.375, 0.5, 0.5, 0.5, 0.5, 0.625, 0.375, 0.625, 0.5, 0.5, 0.555, 0.5, 0.555, 0.625, 0.5, 0.625, 0.25, 0.5, 0.375, 0.5, 0.375, 0.625, 0.25, 0.625, 0.5, 0.0, 0.5551, 0.0, 0.555, 0.125, 0.5, 0.125, 0.6918, 0.5, 0.8082, 0.5, 0.8082, 0.625, 0.6918, 0.625])
me_cube_011.materials.append(mat_material_002)
me_cube_011.use_remesh_fix_poles = True
me_cube_011.use_remesh_preserve_attributes = False
me_cube_011.update()

# ---- objects
ob_skull = bpy.data.objects.new('skull', me_cube)
ob_light = bpy.data.objects.new('Light', light_light)
ob_camera = bpy.data.objects.new('Camera', cam_camera)
ob_vertebrae = bpy.data.objects.new('vertebrae', me_cube_001)
ob_spine_001 = bpy.data.objects.new('spine.001', me_cube_010)
ob_spine = bpy.data.objects.new('spine', me_cube_011)

# ---- transforms, parenting, visibility, modifiers, constraints
ob_skull.location = (0.0, 0.0, 1.223)
ob_skull.lock_rotations_4d = False
ob_skull.empty_display_type = 'ARROWS'
ob_skull.lineart.crease_threshold = 0.0
ob_light.location = (4.076, 1.005, 5.904)
ob_light.rotation_euler = (0.6503, 0.05522, 1.866)
ob_light.lock_rotations_4d = False
ob_light.empty_display_type = 'ARROWS'
ob_light.color = (0.0, 0.0, 0.0, 0.0)
ob_light.lineart.crease_threshold = 0.0
ob_camera.location = (7.359, -6.926, 4.958)
ob_camera.rotation_euler = (1.109, 0.0, 0.8149)
ob_camera.lock_rotations_4d = False
ob_camera.empty_display_type = 'ARROWS'
ob_camera.color = (0.0, 0.0, 0.0, 0.0)
ob_camera.display_type = 'WIRE'
ob_camera.lineart.crease_threshold = 0.0
ob_vertebrae.location = (-2.864, 0.0, 0.6251)
ob_vertebrae.scale = (0.3546, 0.3546, 0.3546)
ob_spine_001.location = (-2.874, -0.5472, 0.6257)
ob_spine_001.rotation_euler = (0.0, -0.0, 3.142)
ob_spine_001.scale = (0.1465, 0.1465, 0.1465)
ob_spine.location = (-2.874, 0.5462, 0.6257)
ob_spine.rotation_euler = (0.0, -0.0, 6.283)
ob_spine.scale = (0.1465, 0.1465, 0.1465)

# ---- collection membership
col_collection.objects.link(ob_skull)
col_collection.objects.link(ob_light)
col_collection.objects.link(ob_camera)
col_collection.objects.link(ob_vertebrae)
col_collection.objects.link(ob_spine_001)
col_collection.objects.link(ob_spine)

# ---- scene / render settings (as saved in the file)
scene.camera = ob_camera
scene.frame_start = 1; scene.frame_end = 250; scene.frame_set(1)
scene.render.engine = 'BLENDER_EEVEE_NEXT'
scene.cycles.sampling_pattern = 'TABULATED_SOBOL'
scene.cycles.use_light_tree = False
scene.view_settings.view_transform = 'Filmic'
bpy.context.view_layer.update()
